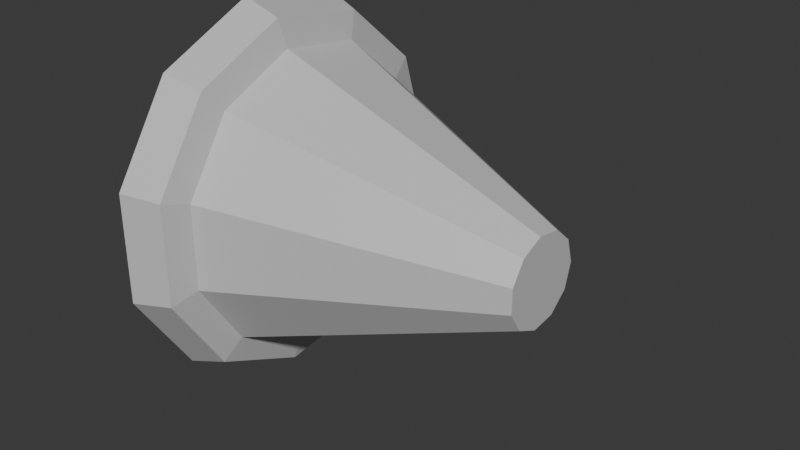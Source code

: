 # Source: Spoker.blend  (saved by Blender 5.1.29; exported with 4.5.12 LTS)
import bpy
from mathutils import Matrix  # noqa: F401  (used for matrix-valued properties, if any)

bpy.ops.wm.read_factory_settings(use_empty=True)
scene = bpy.context.scene
scene.name = 'Scene'

# ---- collections
col_collection = bpy.data.collections.new('Collection'); scene.collection.children.link(col_collection)

# ---- images (referenced by path relative to the original .blend; pixels are not part of the script)
import os
ASSET_DIR = os.environ.get("B2B_ASSET_DIR", "")  # directory of the original .blend (textures are referenced by path, not embedded)
HERE = os.path.dirname(os.path.abspath(__file__))  # packed textures are extracted next to this script under _unpacked/

def load_image(name, relpath, width, height, colorspace="sRGB"):
    """Load a texture the original file referenced (path relative to the .blend, or extracted next to this script)."""
    p = next((c for c in (os.path.join(HERE, relpath), os.path.join(ASSET_DIR, relpath)) if relpath and os.path.exists(c)), "")
    if p:
        img = bpy.data.images.load(p, check_existing=True)
        img.name = name
    else:  # same state as the original file: an image datablock whose file is absent (Cycles renders it pink)
        img = bpy.data.images.new(name, width, height)
        img.source = "FILE"
        img.filepath = "//" + (relpath or name)
    img.colorspace_settings.name = colorspace
    return img
img_cylinder_base_color = load_image('Cylinder Base Color', '_unpacked/Cylinder_Base_Color.eb8d7672.png', 1024, 1024, 'sRGB')

# ---- materials (node trees are filled in below, after node groups)
mat_material_001 = bpy.data.materials.new('Material.001')

# ---- material node trees
mat_material_001.use_nodes = True; mat_material_001.node_tree.nodes.clear()
_N = mat_material_001.node_tree.nodes; _L = mat_material_001.node_tree.links
n0 = _N.new('ShaderNodeBsdfPrincipled'); n0.name = 'Principled BSDF'; n0.location = (-200, 100)
n1 = _N.new('ShaderNodeOutputMaterial'); n1.name = 'Material Output'; n1.location = (200, 100)
n2 = _N.new('ShaderNodeTexImage'); n2.name = 'Image Texture'; n2.location = (-490, 71)
n2.image = img_cylinder_base_color
_L.new(n0.outputs[0], n1.inputs[0])
_L.new(n2.outputs[0], n0.inputs[0])
n1.is_active_output = True

# ---- world
world_world = bpy.data.worlds.new('World'); scene.world = world_world
world_world.use_nodes = True; world_world.node_tree.nodes.clear()
_N = world_world.node_tree.nodes; _L = world_world.node_tree.links
n0 = _N.new('ShaderNodeOutputWorld'); n0.name = 'World Output'; n0.location = (200, 100)
n1 = _N.new('ShaderNodeBackground'); n1.name = 'Background'; n1.location = (-200, 100)
n1.inputs[0].default_value = (0.05088, 0.05088, 0.05088, 1.0)
_L.new(n1.outputs[0], n0.inputs[0])
n0.is_active_output = True
world_world.color = (0.05088, 0.05088, 0.05088)
world_world.sun_shadow_jitter_overblur = 0.0

# ---- meshes
me_cylinder = bpy.data.meshes.new('Cylinder')
me_cylinder.from_pydata([(-2.265e-09, 0.7723, -0.886), (0.0, 0.2086, 0.4529), (0.4176, 0.6497, -0.886), (0.1128, 0.1755, 0.4529), (0.7026, 0.3208, -0.886), (0.1897, 0.08665, 0.4529), (0.7645, -0.1099, -0.886), (0.2065, -0.02969, 0.4529), (0.5837, -0.5058, -0.886), (0.1576, -0.1366, 0.4529), (0.2176, -0.7411, -0.886), (0.05877, -0.2001, 0.4529), (-0.2176, -0.7411, -0.886), (-0.05877, -0.2001, 0.4529), (-0.5837, -0.5058, -0.886), (-0.1576, -0.1366, 0.4529), (-0.7645, -0.1099, -0.886), (-0.2065, -0.02969, 0.4529), (-0.7026, 0.3208, -0.886), (-0.1897, 0.08665, 0.4529), (-0.4176, 0.6497, -0.886), (-0.1128, 0.1755, 0.4529), (1.878e-09, 0.8357, -0.807), (0.4518, 0.7031, -0.807), (0.7602, 0.3472, -0.807), (0.8272, -0.1189, -0.807), (0.6316, -0.5473, -0.807), (0.2355, -0.8019, -0.807), (-0.2355, -0.8019, -0.807), (-0.6316, -0.5473, -0.807), (-0.8272, -0.1189, -0.807), (-0.7602, 0.3472, -0.807), (-0.4518, 0.7031, -0.807), (1.878e-09, 0.7049, -0.7775), (0.3811, 0.593, -0.7775), (0.6412, 0.2928, -0.7775), (0.6977, -0.1003, -0.7775), (0.5327, -0.4616, -0.7775), (0.1986, -0.6763, -0.7775), (-0.1986, -0.6763, -0.7775), (-0.5327, -0.4616, -0.7775), (-0.6977, -0.1003, -0.7775), (-0.6412, 0.2928, -0.7775), (-0.3811, 0.593, -0.7775), (1.878e-09, 0.8981, -0.98), (0.4855, 0.7555, -0.98), (0.8169, 0.3731, -0.98), (0.8889, -0.1278, -0.98), (0.6787, -0.5881, -0.98), (0.253, -0.8617, -0.98), (-0.253, -0.8617, -0.98), (-0.6787, -0.5881, -0.98), (-0.8889, -0.1278, -0.98), (-0.8169, 0.3731, -0.98), (-0.4855, 0.7555, -0.98), (1.843e-09, 0.8257, -0.98), (0.4464, 0.6947, -0.98), (0.7511, 0.343, -0.98), (0.8173, -0.1175, -0.98), (0.624, -0.5407, -0.98), (0.2326, -0.7923, -0.98), (-0.2326, -0.7923, -0.98), (-0.624, -0.5407, -0.98), (-0.8173, -0.1175, -0.98), (-0.7511, 0.343, -0.98), (-0.4464, 0.6947, -0.98), (2.039e-08, -3.735e-08, -0.9965)], [], [(33, 1, 3, 34), (34, 3, 5, 35), (35, 5, 7, 36), (36, 7, 9, 37), (37, 9, 11, 38), (38, 11, 13, 39), (39, 13, 15, 40), (40, 15, 17, 41), (41, 17, 19, 42), (3, 1, 21, 19, 17, 15, 13, 11, 9, 7, 5), (42, 19, 21, 43), (43, 21, 1, 33), (54, 32, 22, 44), (53, 31, 32, 54), (52, 30, 31, 53), (51, 29, 30, 52), (50, 28, 29, 51), (49, 27, 28, 50), (48, 26, 27, 49), (47, 25, 26, 48), (46, 24, 25, 47), (45, 23, 24, 46), (44, 22, 23, 45), (32, 43, 33, 22), (31, 42, 43, 32), (30, 41, 42, 31), (29, 40, 41, 30), (28, 39, 40, 29), (27, 38, 39, 28), (26, 37, 38, 27), (25, 36, 37, 26), (24, 35, 36, 25), (23, 34, 35, 24), (22, 33, 34, 23), (56, 55, 44, 45), (57, 56, 45, 46), (58, 57, 46, 47), (59, 58, 47, 48), (60, 59, 48, 49), (61, 60, 49, 50), (62, 61, 50, 51), (63, 62, 51, 52), (64, 63, 52, 53), (65, 64, 53, 54), (55, 65, 54, 44), (2, 0, 55, 56), (4, 2, 56, 57), (6, 4, 57, 58), (8, 6, 58, 59), (10, 8, 59, 60), (12, 10, 60, 61), (14, 12, 61, 62), (16, 14, 62, 63), (18, 16, 63, 64), (20, 18, 64, 65), (0, 20, 65, 55), (0, 2, 66), (2, 4, 66), (4, 6, 66), (6, 8, 66), (8, 10, 66), (10, 12, 66), (12, 14, 66), (14, 16, 66), (16, 18, 66), (18, 20, 66), (20, 0, 66)])
_uv = me_cylinder.uv_layers.new(name='UVMap')
_uv.uv.foreach_set('vector', [1.0, 0.5764, 1.0, 1.0, 0.9091, 1.0, 0.9091, 0.5764, 0.9091, 0.5764, 0.9091, 1.0, 0.8182, 1.0, 0.8182, 0.5764, 0.8182, 0.5764, 0.8182, 1.0, 0.7273, 1.0, 0.7273, 0.5764, 0.7273, 0.5764, 0.7273, 1.0, 0.6364, 1.0, 0.6364, 0.5764, 0.6364, 0.5764, 0.6364, 1.0, 0.5455, 1.0, 0.5455, 0.5764, 0.5455, 0.5764, 0.5455, 1.0, 0.4545, 1.0, 0.4545, 0.5764, 0.4545, 0.5764, 0.4545, 1.0, 0.3636, 1.0, 0.3636, 0.5764, 0.3636, 0.5764, 0.3636, 1.0, 0.2727, 1.0, 0.2727, 0.5764, 0.2727, 0.5764, 0.2727, 1.0, 0.1818, 1.0, 0.1818, 0.5764, 0.3798, 0.4519, 0.25, 0.49, 0.1202, 0.4519, 0.03169, 0.3497, 0.01244, 0.2158, 0.06862, 0.09283, 0.1824, 0.01972, 0.3176, 0.01972, 0.4314, 0.09283, 0.4876, 0.2158, 0.4683, 0.3497, 0.1818, 0.5764, 0.1818, 1.0, 0.09091, 1.0, 0.09091, 0.5764, 0.09091, 0.5764, 0.09091, 1.0, -1.788e-07, 1.0, -1.788e-07, 0.5764, 0.09091, 0.5, 0.09091, 0.5482, -1.788e-07, 0.5482, -1.788e-07, 0.5, 0.1818, 0.5, 0.1818, 0.5482, 0.09091, 0.5482, 0.09091, 0.5, 0.2727, 0.5, 0.2727, 0.5482, 0.1818, 0.5482, 0.1818, 0.5, 0.3636, 0.5, 0.3636, 0.5482, 0.2727, 0.5482, 0.2727, 0.5, 0.4545, 0.5, 0.4545, 0.5482, 0.3636, 0.5482, 0.3636, 0.5, 0.5455, 0.5, 0.5455, 0.5482, 0.4545, 0.5482, 0.4545, 0.5, 0.6364, 0.5, 0.6364, 0.5482, 0.5455, 0.5482, 0.5455, 0.5, 0.7273, 0.5, 0.7273, 0.5482, 0.6364, 0.5482, 0.6364, 0.5, 0.8182, 0.5, 0.8182, 0.5482, 0.7273, 0.5482, 0.7273, 0.5, 0.9091, 0.5, 0.9091, 0.5482, 0.8182, 0.5482, 0.8182, 0.5, 1.0, 0.5, 1.0, 0.5482, 0.9091, 0.5482, 0.9091, 0.5, 0.09091, 0.5482, 0.09091, 0.5764, -1.788e-07, 0.5764, -1.788e-07, 0.5482, 0.1818, 0.5482, 0.1818, 0.5764, 0.09091, 0.5764, 0.09091, 0.5482, 0.2727, 0.5482, 0.2727, 0.5764, 0.1818, 0.5764, 0.1818, 0.5482, 0.3636, 0.5482, 0.3636, 0.5764, 0.2727, 0.5764, 0.2727, 0.5482, 0.4545, 0.5482, 0.4545, 0.5764, 0.3636, 0.5764, 0.3636, 0.5482, 0.5455, 0.5482, 0.5455, 0.5764, 0.4545, 0.5764, 0.4545, 0.5482, 0.6364, 0.5482, 0.6364, 0.5764, 0.5455, 0.5764, 0.5455, 0.5482, 0.7273, 0.5482, 0.7273, 0.5764, 0.6364, 0.5764, 0.6364, 0.5482, 0.8182, 0.5482, 0.8182, 0.5764, 0.7273, 0.5764, 0.7273, 0.5482, 0.9091, 0.5482, 0.9091, 0.5764, 0.8182, 0.5764, 0.8182, 0.5482, 1.0, 0.5482, 1.0, 0.5764, 0.9091, 0.5764, 0.9091, 0.5482, 0.8577, 0.4176, 0.75, 0.4492, 0.75, 0.49, 0.8798, 0.4519, 0.9312, 0.3328, 0.8577, 0.4176, 0.8798, 0.4519, 0.9683, 0.3497, 0.9472, 0.2216, 0.9312, 0.3328, 0.9683, 0.3497, 0.9876, 0.2158, 0.9006, 0.1195, 0.9472, 0.2216, 0.9876, 0.2158, 0.9314, 0.09283, 0.8061, 0.05883, 0.9006, 0.1195, 0.9314, 0.09283, 0.8176, 0.01972, 0.6939, 0.05883, 0.8061, 0.05883, 0.8176, 0.01972, 0.6824, 0.01972, 0.5994, 0.1195, 0.6939, 0.05883, 0.6824, 0.01972, 0.5686, 0.09283, 0.5528, 0.2216, 0.5994, 0.1195, 0.5686, 0.09283, 0.5124, 0.2158, 0.5688, 0.3328, 0.5528, 0.2216, 0.5124, 0.2158, 0.5317, 0.3497, 0.6423, 0.4176, 0.5688, 0.3328, 0.5317, 0.3497, 0.6202, 0.4519, 0.75, 0.4492, 0.6423, 0.4176, 0.6202, 0.4519, 0.75, 0.49, 0.8508, 0.4068, 0.75, 0.4364, 0.75, 0.4492, 0.8577, 0.4176, 0.9195, 0.3274, 0.8508, 0.4068, 0.8577, 0.4176, 0.9312, 0.3328, 0.9345, 0.2235, 0.9195, 0.3274, 0.9312, 0.3328, 0.9472, 0.2216, 0.8908, 0.128, 0.9345, 0.2235, 0.9472, 0.2216, 0.9006, 0.1195, 0.8025, 0.07119, 0.8908, 0.128, 0.9006, 0.1195, 0.8061, 0.05883, 0.6975, 0.07119, 0.8025, 0.07119, 0.8061, 0.05883, 0.6939, 0.05883, 0.6092, 0.128, 0.6975, 0.07119, 0.6939, 0.05883, 0.5994, 0.1195, 0.5655, 0.2235, 0.6092, 0.128, 0.5994, 0.1195, 0.5528, 0.2216, 0.5805, 0.3274, 0.5655, 0.2235, 0.5528, 0.2216, 0.5688, 0.3328, 0.6492, 0.4068, 0.5805, 0.3274, 0.5688, 0.3328, 0.6423, 0.4176, 0.75, 0.4364, 0.6492, 0.4068, 0.6423, 0.4176, 0.75, 0.4492, 0.75, 0.4364, 0.8508, 0.4068, 0.75, 0.25, 0.8508, 0.4068, 0.9195, 0.3274, 0.75, 0.25, 0.9195, 0.3274, 0.9345, 0.2235, 0.75, 0.25, 0.9345, 0.2235, 0.8908, 0.128, 0.75, 0.25, 0.8908, 0.128, 0.8025, 0.07119, 0.75, 0.25, 0.8025, 0.07119, 0.6975, 0.07119, 0.75, 0.25, 0.6975, 0.07119, 0.6092, 0.128, 0.75, 0.25, 0.6092, 0.128, 0.5655, 0.2235, 0.75, 0.25, 0.5655, 0.2235, 0.5805, 0.3274, 0.75, 0.25, 0.5805, 0.3274, 0.6492, 0.4068, 0.75, 0.25, 0.6492, 0.4068, 0.75, 0.4364, 0.75, 0.25])
me_cylinder.materials.append(mat_material_001)
me_cylinder.update()

# ---- objects
ob_cylinder = bpy.data.objects.new('Cylinder', me_cylinder)

# ---- transforms, parenting, visibility, modifiers, constraints
ob_cylinder.location = (0.0, 0.0, 0.0)
ob_cylinder.rotation_euler = (0.0, 1.571, 0.0)

# ---- collection membership
col_collection.objects.link(ob_cylinder)

# ---- scene / render settings (as saved in the file)
scene.frame_start = 1; scene.frame_end = 250; scene.frame_set(1)
scene.render.engine = 'BLENDER_EEVEE_NEXT'
scene.render.bake_bias = 0.0
scene.render.bake_samples = 0
scene.cycles.sampling_pattern = 'TABULATED_SOBOL'
scene.eevee.use_volume_custom_range = False
bpy.context.view_layer.update()

# ---- added for rendering (the .blend has no active camera and no usable light): camera, sun
cam_auto = bpy.data.cameras.new('AutoCamera')
cam_auto.lens = 50.0
cam_auto.sensor_width = 36.0
cam_auto.clip_end = 1000.0
ob_auto_camera = bpy.data.objects.new('AutoCamera', cam_auto)
scene.collection.objects.link(ob_auto_camera)
ob_auto_camera.location = (2.40306, -3.19166, 2.1399)
ob_auto_camera.rotation_euler = (1.09748, -7.21219e-08, 0.694738)
scene.camera = ob_auto_camera
light_auto_sun = bpy.data.lights.new('AutoSun', 'SUN')
light_auto_sun.energy = 3.0
light_auto_sun.angle = 0.0523599
ob_auto_sun = bpy.data.objects.new('AutoSun', light_auto_sun)
scene.collection.objects.link(ob_auto_sun)
ob_auto_sun.rotation_euler = (0.872665, 0.174533, 0.523599)
bpy.context.view_layer.update()
